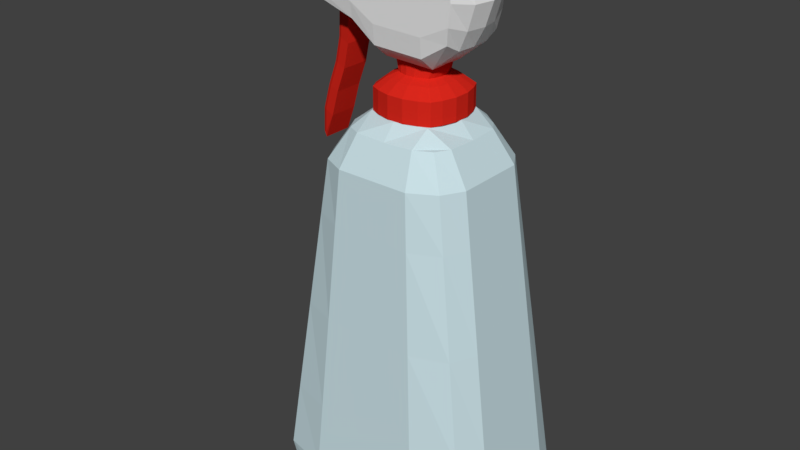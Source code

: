 # Source: spray_bottle.blend  (saved by Blender 2.78.0; exported with 4.5.12 LTS)
import bpy
from mathutils import Matrix  # noqa: F401  (used for matrix-valued properties, if any)

bpy.ops.wm.read_factory_settings(use_empty=True)
scene = bpy.context.scene
scene.name = 'Scene'

# ---- collections
col_collection_1 = bpy.data.collections.new('Collection 1'); scene.collection.children.link(col_collection_1)

# ---- materials (node trees are filled in below, after node groups)
mat_bottle_nozzle = bpy.data.materials.new('bottle_nozzle')
mat_bottle_nozzle.alpha_threshold = 0.0
mat_bottle_nozzle.use_transparent_shadow = False
mat_bottle_nozzle.roughness = 0.5
mat_bottle_head = bpy.data.materials.new('bottle_head')
mat_bottle_head.alpha_threshold = 0.0
mat_bottle_head.use_transparent_shadow = False
mat_bottle_head.diffuse_color = (0.7106, 0.02127, 0.0122, 1.0)
mat_bottle_head.roughness = 0.5
mat_bottle = bpy.data.materials.new('bottle')
mat_bottle.alpha_threshold = 0.0
mat_bottle.use_transparent_shadow = False
mat_bottle.diffuse_color = (0.5859, 0.7425, 0.7874, 1.0)
mat_bottle.roughness = 0.5
mat_bottle.specular_intensity = 0.4205

# ---- material node trees

# ---- world
world_world = bpy.data.worlds.new('World'); scene.world = world_world
world_world.color = (0.05088, 0.05088, 0.05088)
world_world.use_sun_shadow = False
world_world.sun_shadow_jitter_overblur = 0.0
world_world.cycles.sampling_method = 'MANUAL'

# ---- meshes
me_cube_002 = bpy.data.meshes.new('Cube.002')
me_cube_002.from_pydata([(-0.2092, -0.4281, -0.7394), (-0.4661, -0.4281, -6.308), (-0.2092, 0.3663, -0.7394), (-0.4661, 0.3663, -6.308), (-0.2092, 0.2339, -0.7394), (-0.2092, 0.1015, -0.7394), (-0.2092, -0.03094, -0.7394), (-0.2092, -0.1633, -0.7394), (-0.2092, -0.2957, -0.7394), (-0.2103, -0.4281, -1.722), (-0.2103, -0.4281, -2.652), (-0.2529, -0.4281, -3.571), (-0.332, -0.4281, -4.48), (-0.3926, -0.4281, -5.42), (-0.4661, -0.2957, -6.308), (-0.4661, -0.1633, -6.308), (-0.4661, -0.03094, -6.308), (-0.4661, 0.1015, -6.308), (-0.4661, 0.2339, -6.308), (-0.3926, 0.3663, -5.42), (-0.332, 0.3663, -4.48), (-0.2529, 0.3663, -3.571), (-0.2103, 0.3663, -2.652), (-0.2103, 0.3663, -1.722), (-0.2103, -0.2957, -1.722), (-0.2103, -0.1633, -1.722), (-0.2103, -0.03094, -1.722), (-0.2103, 0.1015, -1.722), (-0.2103, 0.2339, -1.722), (-0.2103, -0.2957, -2.652), (-0.2103, -0.1633, -2.652), (-0.2103, -0.03094, -2.652), (-0.2103, 0.1015, -2.652), (-0.2103, 0.2339, -2.652), (-0.2529, -0.2957, -3.571), (-0.2529, -0.1633, -3.571), (-0.2529, -0.03094, -3.571), (-0.2529, 0.1015, -3.571), (-0.2529, 0.2339, -3.571), (-0.332, -0.2957, -4.48), (-0.332, -0.1633, -4.48), (-0.332, -0.03094, -4.48), (-0.332, 0.1015, -4.48), (-0.332, 0.2339, -4.48), (-0.3926, -0.2957, -5.42), (-0.3926, -0.1633, -5.42), (-0.3926, -0.03094, -5.42), (-0.3926, 0.1015, -5.42), (-0.3926, 0.2339, -5.42), (-0.3564, -0.2957, -0.7519), (-0.3192, -0.3514, -0.7239), (-0.4997, -0.3514, -5.324), (-0.5012, -0.3514, -6.211), (-0.5392, 0.2339, -6.211), (-0.5273, 0.3225, -6.211), (-0.3435, 0.3225, -1.625), (-0.3447, 0.3225, -0.7431), (-0.3564, 0.2339, -0.7519), (-0.3564, 0.1015, -0.7519), (-0.3564, -0.03094, -0.7519), (-0.3564, -0.1633, -0.7519), (-0.3174, -0.3514, -1.625), (-0.3174, -0.3514, -2.556), (-0.36, -0.3514, -3.474), (-0.4391, -0.3514, -4.383), (-0.5392, -0.2957, -6.211), (-0.5392, -0.1633, -6.211), (-0.5392, -0.03094, -6.211), (-0.5392, 0.1015, -6.211), (-0.5257, 0.3225, -5.324), (-0.4652, 0.3225, -4.383), (-0.3861, 0.3225, -3.474), (-0.3435, 0.3225, -2.556), (-0.3554, 0.2339, -1.625), (-0.3554, -0.2957, -1.625), (-0.3554, -0.1633, -1.625), (-0.3554, -0.03094, -1.625), (-0.3554, 0.1015, -1.625), (-0.3554, 0.2339, -2.556), (-0.3554, -0.2957, -2.556), (-0.3554, -0.1633, -2.556), (-0.3554, -0.03094, -2.556), (-0.3554, 0.1015, -2.556), (-0.398, 0.2339, -3.474), (-0.398, -0.2957, -3.474), (-0.398, -0.1633, -3.474), (-0.398, -0.03094, -3.474), (-0.398, 0.1015, -3.474), (-0.4771, 0.2339, -4.383), (-0.4771, -0.2957, -4.383), (-0.4771, -0.1633, -4.383), (-0.4771, -0.03094, -4.383), (-0.4771, 0.1015, -4.383), (-0.5376, 0.2339, -5.324), (-0.5376, -0.2957, -5.324), (-0.5376, -0.1633, -5.324), (-0.5376, -0.03094, -5.324), (-0.5376, 0.1015, -5.324), (-1.153, 0.3108, 0.0622), (-0.8469, 0.4492, 0.0622), (-1.153, 0.292, -0.07815), (-0.8469, 0.4211, -0.1481), (-1.153, 0.2383, -0.1995), (-0.8469, 0.3406, -0.3299), (-1.153, 0.1568, -0.2856), (-0.8469, 0.2185, -0.4588), (-1.153, 0.05856, -0.3247), (-0.8469, 0.07133, -0.5174), (-1.153, -0.04312, -0.3115), (-0.8469, -0.081, -0.4976), (-1.153, -0.1345, -0.2478), (-0.8469, -0.2179, -0.4023), (-1.153, -0.2033, -0.1423), (-0.8469, -0.321, -0.2442), (-1.153, -0.2402, -0.009191), (-0.8469, -0.3763, -0.04475), (-1.153, -0.2402, 0.1336), (-0.8469, -0.3763, 0.1692), (-1.153, -0.2033, 0.2667), (-0.8469, -0.321, 0.3686), (-1.153, -0.1345, 0.3722), (-0.8469, -0.2179, 0.5267), (-1.153, -0.04312, 0.4359), (-0.8469, -0.081, 0.622), (-1.153, 0.05856, 0.4491), (-0.8469, 0.07133, 0.6418), (-1.153, 0.1568, 0.41), (-0.8469, 0.2185, 0.5832), (-1.153, 0.2383, 0.3239), (-0.8469, 0.3406, 0.4543), (-1.153, 0.292, 0.2026), (-0.8469, 0.4211, 0.2725), (-1.076, 0.4492, 0.0622), (-1.076, 0.4211, -0.1481), (-1.076, 0.3406, -0.3299), (-1.076, 0.2185, -0.4588), (-1.076, 0.07133, -0.5174), (-1.076, -0.081, -0.4976), (-1.076, -0.2179, -0.4023), (-1.076, -0.321, -0.2442), (-1.076, -0.3763, -0.04475), (-1.076, -0.3763, 0.1692), (-1.076, -0.321, 0.3686), (-1.076, -0.2179, 0.5267), (-1.076, -0.081, 0.622), (-1.076, 0.07133, 0.6418), (-1.076, 0.2185, 0.5832), (-1.076, 0.3406, 0.4543), (-1.076, 0.4211, 0.2725), (-1.153, 0.1076, 0.0622), (-1.153, 0.1026, 0.02446), (-1.153, 0.08813, -0.008175), (-1.153, 0.06622, -0.03131), (-1.153, 0.03982, -0.04182), (-1.153, 0.01248, -0.03827), (-1.153, -0.0121, -0.02116), (-1.153, -0.0306, 0.007209), (-1.153, -0.04051, 0.04301), (-1.153, -0.04051, 0.0814), (-1.153, -0.0306, 0.1172), (-1.153, -0.0121, 0.1456), (-1.153, 0.01248, 0.1627), (-1.153, 0.03982, 0.1662), (-1.153, 0.06622, 0.1557), (-1.153, 0.08813, 0.1326), (-1.153, 0.1026, 0.09994), (-1.068, 0.1076, 0.0622), (-1.068, 0.1026, 0.02446), (-1.068, 0.08813, -0.008175), (-1.068, 0.06622, -0.03131), (-1.068, 0.03982, -0.04182), (-1.068, 0.01248, -0.03827), (-1.068, -0.0121, -0.02116), (-1.068, -0.0306, 0.007209), (-1.068, -0.04051, 0.04301), (-1.068, -0.04051, 0.0814), (-1.068, -0.0306, 0.1172), (-1.068, -0.0121, 0.1456), (-1.068, 0.01248, 0.1627), (-1.068, 0.03982, 0.1662), (-1.068, 0.06622, 0.1557), (-1.068, 0.08813, 0.1326), (-1.068, 0.1026, 0.09994), (-1.0, -0.7654, -0.7478), (-1.0, -0.7246, 0.7161), (-1.0, 0.7396, -0.7744), (-1.0, 0.7333, 0.7372), (1.004, -0.9307, -1.441), (1.01, -0.8811, 0.8768), (1.004, 0.8999, -1.504), (1.008, 0.8922, 0.9014), (-1.0, -0.0002192, -0.8231), (-1.0, -0.8224, -0.0008836), (-1.0, -0.0002192, 0.8213), (-1.0, 0.822, -0.0008836), (0.0, 0.8999, -1.505), (0.0, 0.8922, 0.8977), (1.038, 1.0, -0.09331), (1.026, -1.145e-09, -1.75), (1.058, -2.664e-09, 1.028), (1.038, -1.0, -0.09331), (0.0, -0.9307, -1.443), (0.0, -0.8811, 0.872), (0.0, 0.0, 1.0), (0.0, 0.0, -1.762), (0.0, -1.0, -0.1109), (1.19, -9.335e-09, -0.1562), (0.0, 1.0, -0.1109), (-1.0, 0.0, 0.0), (-1.0, -0.4113, -0.8231), (-1.0, -0.8224, 0.4102), (-1.0, 0.4109, 0.8213), (-1.0, 0.822, -0.412), (-0.5, 0.8999, -0.9408), (0.5, 0.8922, 0.8977), (1.024, 1.0, -0.8438), (1.011, 0.5, -1.757), (1.034, -0.5, 1.016), (1.024, -1.0, -0.8438), (0.5, -0.9307, -2.098), (-0.5, -0.8811, 0.872), (-1.0, 0.4109, -0.8231), (-1.0, -0.8224, -0.412), (-1.0, -0.4113, 0.8213), (-1.0, 0.822, 0.4102), (0.5, 0.8999, -2.183), (-0.5, 0.8922, 0.8977), (1.017, 1.0, 0.5079), (1.011, -0.5, -1.757), (1.034, 0.5, 1.016), (1.017, -1.0, 0.5079), (-0.5, -0.9307, -0.9085), (0.5, -0.8811, 0.872), (0.0, -0.5, 1.0), (0.0, 0.5, 1.0), (0.5, 0.0, 1.0), (-0.5, 0.0, 1.0), (0.0, -0.5, -1.762), (0.0, 0.5, -1.762), (-0.5, 0.0, -1.0), (0.5, 0.0, -2.598), (-0.5, -1.0, 0.0), (0.5, -1.0, -0.4244), (0.0, -1.0, -0.8549), (0.0, -1.0, 0.5), (1.143, -0.5, -0.1838), (1.143, 0.5, -0.1838), (1.121, -5.592e-09, -1.045), (1.136, -6.326e-09, 0.559), (0.5, 1.0, -0.4244), (-0.5, 1.0, 0.0), (0.0, 1.0, -0.8549), (0.0, 1.0, 0.5), (-1.0, 0.5, 0.0), (-1.0, -0.5, 0.0), (-1.0, 0.0, -0.5), (-1.0, 0.0, 0.5), (-1.0, -0.5, 0.5), (-1.0, -0.5, -0.5), (-1.0, 0.5, -0.5), (-0.5, 1.0, 0.5), (-0.5, 1.0, -0.5), (0.5, 1.0, -1.38), (1.093, 0.5, 0.5382), (1.082, 0.5, -1.064), (1.082, -0.5, -1.064), (0.5, -1.0, 0.4533), (0.5, -1.0, -1.38), (-0.5, -1.0, -0.5), (0.5, 0.5, -2.598), (-0.5, 0.5, -1.0), (-0.5, -0.5, -1.0), (-0.5, 0.5, 1.0), (0.5, 0.5, 1.0), (0.5, -0.5, 1.0), (-0.5, -0.5, 1.0), (0.5, -0.5, -2.598), (-0.5, -1.0, 0.5), (1.093, -0.5, 0.5382), (0.5, 1.0, 0.4533), (-1.0, 0.5, 0.5), (-0.8279, 0.8999, -0.9408), (-0.8279, -0.8811, 0.872), (-0.8279, 0.0, -1.0), (-0.8279, -1.0, 0.0), (-0.8279, 0.8922, 0.8977), (-0.8279, -0.9307, -0.9085), (-0.8279, 0.0, 1.0), (-0.8279, 1.0, 0.0), (-0.8279, 1.0, 0.5), (-0.8279, 1.0, -0.5), (-0.8279, -1.0, -0.5), (-0.8279, 0.5, -1.0), (-0.8279, -0.5, -1.0), (-0.8279, 0.5, 1.0), (-0.8279, -0.5, 1.0), (-0.8279, -1.0, 0.5), (0.25, 0.8999, -2.183), (0.25, -0.8811, 0.872), (0.25, 0.0, -2.598), (0.25, -1.0, -0.4244), (0.25, 0.8922, 0.8977), (0.25, -0.9307, -2.098), (0.25, 0.0, 1.0), (0.25, 1.0, -0.4244), (0.25, 1.0, -1.38), (0.25, -1.0, 0.4533), (0.25, -1.0, -1.38), (0.25, 0.5, -2.598), (0.25, 0.5, 1.0), (0.25, -0.5, 1.0), (0.25, -0.5, -2.598), (0.25, 1.0, 0.4533), (0.75, 0.8922, 0.8977), (0.75, -0.9307, -2.098), (0.7692, -8.442e-10, 1.009), (0.7581, 1.0, -0.4207), (0.75, 0.8999, -2.183), (0.75, -0.8811, 0.872), (0.75, 0.0, -2.598), (0.7581, -1.0, -0.4207), (0.75, 1.0, -1.38), (0.7514, -1.0, 0.4539), (0.75, -1.0, -1.38), (0.75, 0.5, -2.598), (0.7567, 0.5, 1.003), (0.7567, -0.5, 1.003), (0.75, -0.5, -2.598), (0.7514, 1.0, 0.4539)], [], [(48, 19, 3, 18), (4, 2, 23, 28), (28, 23, 22, 33), (33, 22, 21, 38), (38, 21, 20, 43), (43, 20, 19, 48), (0, 8, 24, 9), (8, 7, 25, 24), (7, 6, 26, 25), (6, 5, 27, 26), (5, 4, 28, 27), (9, 24, 29, 10), (24, 25, 30, 29), (25, 26, 31, 30), (26, 27, 32, 31), (27, 28, 33, 32), (10, 29, 34, 11), (29, 30, 35, 34), (30, 31, 36, 35), (31, 32, 37, 36), (32, 33, 38, 37), (11, 34, 39, 12), (34, 35, 40, 39), (35, 36, 41, 40), (36, 37, 42, 41), (37, 38, 43, 42), (12, 39, 44, 13), (39, 40, 45, 44), (40, 41, 46, 45), (41, 42, 47, 46), (42, 43, 48, 47), (13, 44, 14, 1), (44, 45, 15, 14), (45, 46, 16, 15), (46, 47, 17, 16), (47, 48, 18, 17), (93, 53, 54, 69), (57, 73, 55, 56), (73, 78, 72, 55), (78, 83, 71, 72), (83, 88, 70, 71), (88, 93, 69, 70), (50, 61, 74, 49), (49, 74, 75, 60), (60, 75, 76, 59), (59, 76, 77, 58), (58, 77, 73, 57), (61, 62, 79, 74), (74, 79, 80, 75), (75, 80, 81, 76), (76, 81, 82, 77), (77, 82, 78, 73), (62, 63, 84, 79), (79, 84, 85, 80), (80, 85, 86, 81), (81, 86, 87, 82), (82, 87, 83, 78), (63, 64, 89, 84), (84, 89, 90, 85), (85, 90, 91, 86), (86, 91, 92, 87), (87, 92, 88, 83), (64, 51, 94, 89), (89, 94, 95, 90), (90, 95, 96, 91), (91, 96, 97, 92), (92, 97, 93, 88), (51, 52, 65, 94), (94, 65, 66, 95), (95, 66, 67, 96), (96, 67, 68, 97), (97, 68, 53, 93), (18, 3, 54, 53), (16, 17, 68, 67), (9, 10, 62, 61), (23, 2, 56, 55), (17, 18, 53, 68), (10, 11, 63, 62), (2, 4, 57, 56), (3, 19, 69, 54), (11, 12, 64, 63), (4, 5, 58, 57), (19, 20, 70, 69), (12, 13, 51, 64), (5, 6, 59, 58), (20, 21, 71, 70), (1, 14, 65, 52), (6, 7, 60, 59), (21, 22, 72, 71), (8, 0, 50, 49), (14, 15, 66, 65), (7, 8, 49, 60), (22, 23, 55, 72), (13, 1, 52, 51), (15, 16, 67, 66), (0, 9, 61, 50), (132, 99, 101, 133), (133, 101, 103, 134), (134, 103, 105, 135), (135, 105, 107, 136), (136, 107, 109, 137), (137, 109, 111, 138), (138, 111, 113, 139), (139, 113, 115, 140), (140, 115, 117, 141), (141, 117, 119, 142), (142, 119, 121, 143), (143, 121, 123, 144), (144, 123, 125, 145), (145, 125, 127, 146), (146, 127, 129, 147), (101, 99, 131, 129, 127, 125, 123, 121, 119, 117, 115, 113, 111, 109, 107, 105, 103), (147, 129, 131, 148), (148, 131, 99, 132), (124, 126, 163, 162), (130, 148, 132, 98), (128, 147, 148, 130), (126, 146, 147, 128), (124, 145, 146, 126), (122, 144, 145, 124), (120, 143, 144, 122), (118, 142, 143, 120), (116, 141, 142, 118), (114, 140, 141, 116), (112, 139, 140, 114), (110, 138, 139, 112), (108, 137, 138, 110), (106, 136, 137, 108), (104, 135, 136, 106), (102, 134, 135, 104), (100, 133, 134, 102), (98, 132, 133, 100), (156, 157, 174, 173), (100, 102, 151, 150), (110, 112, 156, 155), (120, 122, 161, 160), (130, 98, 149, 165), (106, 108, 154, 153), (116, 118, 159, 158), (126, 128, 164, 163), (102, 104, 152, 151), (112, 114, 157, 156), (98, 100, 150, 149), (122, 124, 162, 161), (108, 110, 155, 154), (118, 120, 160, 159), (128, 130, 165, 164), (104, 106, 153, 152), (114, 116, 158, 157), (166, 167, 168, 169, 170, 171, 172, 173, 174, 175, 176, 177, 178, 179, 180, 181, 182), (149, 150, 167, 166), (164, 165, 182, 181), (157, 158, 175, 174), (150, 151, 168, 167), (165, 149, 166, 182), (158, 159, 176, 175), (151, 152, 169, 168), (159, 160, 177, 176), (152, 153, 170, 169), (160, 161, 178, 177), (153, 154, 171, 170), (161, 162, 179, 178), (154, 155, 172, 171), (162, 163, 180, 179), (155, 156, 173, 172), (163, 164, 181, 180), (280, 211, 186, 224), (328, 313, 190, 227), (278, 217, 188, 230), (296, 282, 184, 210), (327, 228, 187, 314), (295, 223, 184, 282), (310, 233, 202, 298), (309, 234, 203, 303), (294, 211, 193, 287), (271, 237, 201, 231), (270, 238, 204, 239), (324, 216, 198, 319), (291, 284, 192, 222), (307, 300, 205, 243), (306, 298, 202, 244), (265, 245, 200, 218), (264, 246, 206, 247), (263, 229, 199, 248), (321, 316, 197, 215), (261, 250, 207, 251), (260, 226, 196, 252), (259, 253, 194, 212), (258, 254, 208, 255), (257, 223, 193, 256), (254, 257, 256, 208), (192, 210, 257, 254), (210, 184, 223, 257), (209, 258, 255, 191), (183, 222, 258, 209), (222, 192, 254, 258), (221, 259, 212, 185), (191, 255, 259, 221), (255, 208, 253, 259), (250, 260, 252, 207), (288, 289, 260, 250), (289, 285, 226, 260), (213, 261, 251, 195), (281, 290, 261, 213), (290, 288, 250, 261), (317, 321, 215, 189), (297, 305, 262, 225), (305, 304, 249, 262), (246, 263, 248, 206), (197, 227, 263, 246), (227, 190, 229, 263), (216, 264, 247, 198), (189, 215, 264, 216), (215, 197, 246, 264), (228, 265, 218, 187), (198, 247, 265, 228), (247, 206, 245, 265), (300, 306, 244, 205), (320, 322, 266, 242), (322, 318, 232, 266), (302, 307, 243, 201), (314, 323, 267, 219), (323, 320, 242, 267), (286, 291, 222, 183), (201, 243, 268, 231), (243, 205, 241, 268), (308, 269, 240, 299), (297, 225, 269, 308), (317, 189, 216, 324), (292, 270, 239, 283), (281, 213, 270, 292), (213, 195, 238, 270), (293, 271, 231, 286), (283, 239, 271, 293), (239, 204, 237, 271), (234, 272, 236, 203), (196, 226, 272, 234), (285, 186, 211, 294), (325, 273, 235, 315), (313, 214, 273, 325), (301, 196, 234, 309), (326, 274, 232, 318), (315, 235, 274, 326), (303, 203, 233, 310), (233, 275, 220, 202), (203, 236, 275, 233), (287, 193, 223, 295), (311, 276, 219, 302), (299, 240, 276, 311), (319, 198, 228, 327), (284, 296, 210, 192), (205, 244, 277, 241), (244, 202, 220, 277), (245, 278, 230, 200), (206, 248, 278, 245), (248, 199, 217, 278), (316, 328, 227, 197), (304, 312, 279, 249), (312, 301, 214, 279), (253, 280, 224, 194), (208, 256, 280, 253), (256, 193, 211, 280), (241, 277, 296, 284), (236, 287, 295, 275), (226, 285, 294, 272), (191, 283, 293, 209), (209, 293, 286, 183), (185, 281, 292, 221), (221, 292, 283, 191), (231, 268, 291, 286), (212, 194, 288, 290), (185, 212, 290, 281), (224, 186, 285, 289), (194, 224, 289, 288), (268, 241, 284, 291), (272, 294, 287, 236), (275, 295, 282, 220), (277, 220, 282, 296), (252, 196, 301, 312), (207, 252, 312, 304), (204, 299, 311, 237), (237, 311, 302, 201), (235, 303, 310, 274), (214, 301, 309, 273), (195, 297, 308, 238), (238, 308, 299, 204), (219, 267, 307, 302), (242, 266, 306, 300), (251, 207, 304, 305), (195, 251, 305, 297), (266, 232, 298, 306), (267, 242, 300, 307), (273, 309, 303, 235), (274, 310, 298, 232), (249, 279, 328, 316), (240, 319, 327, 276), (199, 315, 326, 217), (217, 326, 318, 188), (190, 313, 325, 229), (229, 325, 315, 199), (225, 317, 324, 269), (218, 200, 320, 323), (187, 218, 323, 314), (230, 188, 318, 322), (200, 230, 322, 320), (225, 262, 321, 317), (262, 249, 316, 321), (269, 324, 319, 240), (276, 327, 314, 219), (279, 214, 313, 328)])
me_cube_002.polygons.foreach_set('material_index', [1, 0, 1, 1, 1, 1, 0, 0, 0, 0, 0, 1, 1, 1, 1, 1, 1, 1, 1, 1, 1, 1, 1, 1, 1, 1, 1, 1, 1, 1, 1, 1, 1, 1, 1, 1, 1, 1, 1, 1, 1, 1, 1, 1, 1, 1, 1, 1, 1, 1, 1, 1, 1, 1, 1, 1, 1, 1, 1, 1, 1, 1, 1, 1, 1, 1, 1, 1, 1, 1, 1, 1, 1, 1, 1, 1, 1, 1, 0, 1, 1, 0, 1, 1, 0, 1, 1, 0, 1, 0, 1, 0, 1, 1, 1, 1, 1, 1, 1, 1, 1, 1, 1, 1, 1, 1, 1, 1, 1, 1, 1, 0, 1, 1, 1, 1, 1, 1, 1, 1, 1, 1, 1, 1, 1, 1, 1, 1, 1, 1, 1, 1, 1, 1, 1, 1, 1, 1, 1, 1, 1, 1, 1, 1, 1, 1, 1, 1, 1, 0, 1, 1, 1, 1, 1, 1, 1, 1, 0, 1, 0, 1, 1, 1, 1, 1, 0, 0, 0, 0, 0, 0, 0, 0, 0, 0, 0, 0, 0, 0, 0, 0, 0, 0, 0, 0, 0, 0, 0, 0, 0, 0, 0, 0, 0, 0, 0, 0, 0, 0, 0, 0, 0, 0, 0, 0, 0, 0, 0, 0, 0, 0, 0, 0, 0, 0, 0, 0, 0, 0, 0, 0, 0, 0, 0, 0, 0, 0, 0, 0, 0, 0, 0, 0, 0, 0, 0, 0, 0, 0, 0, 0, 0, 0, 0, 0, 0, 0, 0, 0, 0, 0, 0, 0, 0, 0, 0, 0, 0, 0, 0, 0, 0, 0, 0, 0, 0, 0, 0, 0, 0, 0, 0, 0, 0, 0, 0, 0, 0, 0, 0, 0, 0, 0, 0, 0, 0, 0, 0, 0, 0, 0, 0, 0, 0, 0, 0, 0, 0, 0, 0, 0, 0, 0, 0, 0, 0, 0, 0, 0])
me_cube_002.materials.append(mat_bottle_nozzle)
me_cube_002.materials.append(mat_bottle_head)
me_cube_002.use_remesh_preserve_volume = False
me_cube_002.use_remesh_preserve_attributes = False
me_cube_002.use_mirror_vertex_groups = False
me_cube_002.update()
me_plane = bpy.data.meshes.new('Plane')
me_plane.from_pydata([(-0.8665, -0.8665, 0.0), (0.8665, -0.8665, 0.0), (-0.8665, 0.8665, 0.0), (0.8665, 0.8665, 0.0), (-0.997, 0.5982, 0.0), (-1.104, 0.2208, 0.0), (-1.104, -0.2208, 0.0), (-0.997, -0.5982, 0.0), (-0.5982, -0.997, 0.0), (-0.2208, -1.104, 0.0), (0.2208, -1.104, 0.0), (0.5982, -0.997, 0.0), (0.997, -0.5982, 0.0), (1.104, -0.2208, 0.0), (1.104, 0.2208, 0.0), (0.997, 0.5982, 0.0), (0.5982, 0.997, 0.0), (0.2208, 1.104, 0.0), (-0.2208, 1.104, 0.0), (-0.5982, 0.997, 0.0), (-0.6017, -0.6017, 0.0), (-0.6017, -0.2006, 0.0), (-0.6017, 0.2006, 0.0), (-0.6017, 0.6017, 0.0), (-0.2006, -0.6017, 0.0), (-0.2006, -0.2006, 0.0), (-0.2006, 0.2006, 0.0), (-0.2006, 0.6017, 0.0), (0.2006, -0.6017, 0.0), (0.2006, -0.2006, 0.0), (0.2006, 0.2006, 0.0), (0.2006, 0.6017, 0.0), (0.6017, -0.6017, 0.0), (0.6017, -0.2006, 0.0), (0.6017, 0.2006, 0.0), (0.6017, 0.6017, 0.0), (-0.9943, -0.5966, 0.601), (-0.8641, -0.8641, 0.601), (0.5966, -0.9943, 0.601), (0.8641, -0.8641, 0.601), (0.9943, 0.5966, 0.601), (0.8641, 0.8641, 0.601), (-0.5966, 0.9943, 0.601), (-0.8641, 0.8641, 0.601), (-0.9943, 0.5966, 0.601), (-1.101, 0.2202, 0.601), (-1.101, -0.2202, 0.601), (-0.5966, -0.9943, 0.601), (-0.2202, -1.101, 0.601), (0.2202, -1.101, 0.601), (0.9943, -0.5966, 0.601), (1.101, -0.2202, 0.601), (1.101, 0.2202, 0.601), (0.5966, 0.9943, 0.601), (0.2202, 1.101, 0.601), (-0.2202, 1.101, 0.601), (0.5557, -0.1111, 0.9494), (0.5019, -0.3012, 0.9494), (0.1111, -0.5557, 0.9494), (-0.1111, -0.5557, 0.9494), (-0.3012, -0.5019, 0.9494), (-0.5557, -0.1111, 0.9494), (-0.5557, 0.1111, 0.9494), (-0.5019, 0.3012, 0.9494), (-0.4362, 0.4362, 0.9494), (-0.3012, 0.5019, 0.9494), (0.4362, 0.4362, 0.9494), (0.5019, 0.3012, 0.9494), (0.4362, -0.4362, 0.9494), (0.3012, -0.5019, 0.9494), (-0.4362, -0.4362, 0.9494), (-0.5019, -0.3012, 0.9494), (-0.7251, -0.435, 0.8389), (-0.6302, -0.6302, 0.8389), (0.435, -0.7251, 0.8389), (0.6302, -0.6302, 0.8389), (0.7251, 0.435, 0.8389), (0.6302, 0.6302, 0.8389), (-0.435, 0.7251, 0.8389), (-0.6302, 0.6302, 0.8389), (-0.7251, 0.435, 0.8389), (-0.8028, 0.1606, 0.8389), (-0.8028, -0.1606, 0.8389), (-0.435, -0.7251, 0.8389), (-0.1606, -0.8028, 0.8389), (0.1606, -0.8028, 0.8389), (0.7251, -0.435, 0.8389), (0.8028, -0.1606, 0.8389), (0.8028, 0.1606, 0.8389), (0.435, 0.7251, 0.8389), (0.1606, 0.8028, 0.8389), (-0.1606, 0.8028, 0.8389), (0.5557, 0.1111, 0.9494), (0.3012, 0.5019, 0.9494), (0.1111, 0.5557, 0.9494), (-0.1111, 0.5557, 0.9494), (-0.7, -0.1029, 1.304), (-0.5495, -0.4041, 1.304), (-0.3794, -0.4649, 1.304), (-0.14, -0.5147, 1.304), (0.3794, -0.4649, 1.304), (0.14, -0.5147, 1.304), (0.5495, -0.4041, 1.304), (0.6323, -0.279, 1.304), (0.7, -0.1029, 1.304), (0.6323, 0.279, 1.304), (0.7, 0.1029, 1.304), (0.5495, 0.4041, 1.304), (0.3794, 0.4649, 1.304), (0.14, 0.5147, 1.304), (-0.3794, 0.4649, 1.304), (-0.14, 0.5147, 1.304), (-0.14, 0.5147, 1.304), (-0.3794, 0.4649, 1.304), (0.14, 0.5147, 1.304), (0.3794, 0.4649, 1.304), (0.5495, 0.4041, 1.304), (0.7, 0.1029, 1.304), (0.6323, 0.279, 1.304), (0.7, -0.1029, 1.304), (0.6323, -0.279, 1.304), (0.5495, -0.4041, 1.304), (0.14, -0.5147, 1.304), (0.3794, -0.4649, 1.304), (-0.14, -0.5147, 1.304), (-0.3794, -0.4649, 1.304), (-0.5495, -0.4041, 1.304), (-0.7, -0.1029, 1.304), (-0.6323, -0.279, 1.304), (-0.7, 0.1029, 1.304), (-0.6323, 0.279, 1.304), (-0.5495, 0.4041, 1.304), (-0.6323, -0.279, 1.304), (-0.7, 0.1029, 1.304), (-0.6323, 0.279, 1.304), (-0.5495, 0.4041, 1.304), (-0.3816, 0.2806, 1.304), (-0.3816, -0.2806, 1.304), (-0.3816, -0.09352, 1.304), (-0.3816, 0.09352, 1.304), (-0.1272, 0.2806, 1.304), (-0.1272, -0.2806, 1.304), (-0.1272, -0.09352, 1.304), (-0.1272, 0.09352, 1.304), (0.1272, 0.2806, 1.304), (0.1272, -0.2806, 1.304), (0.1272, -0.09352, 1.304), (0.1272, 0.09352, 1.304), (0.3816, 0.2806, 1.304), (0.3816, -0.2806, 1.304), (0.3816, -0.09352, 1.304), (0.3816, 0.09352, 1.304), (1.101, -0.2202, 0.1503), (0.9943, -0.5966, 0.1503), (-1.101, -0.2202, 0.1503), (-1.101, 0.2202, 0.1503), (1.101, 0.2202, 0.1503), (-0.9943, -0.5966, 0.1503), (-0.8641, -0.8641, 0.1503), (0.9943, 0.5966, 0.1503), (-0.5966, -0.9943, 0.1503), (0.8641, -0.8641, 0.1503), (0.5966, -0.9943, 0.1503), (0.5966, 0.9943, 0.1503), (0.8641, 0.8641, 0.1503), (-0.2202, -1.101, 0.1503), (0.2202, 1.101, 0.1503), (0.2202, -1.101, 0.1503), (-0.8641, 0.8641, 0.1503), (-0.5966, 0.9943, 0.1503), (-0.2202, 1.101, 0.1503), (-0.9943, 0.5966, 0.1503)], [], [(35, 16, 3, 15), (4, 2, 19, 23), (23, 19, 18, 27), (27, 18, 17, 31), (31, 17, 16, 35), (0, 7, 20, 8), (7, 6, 21, 20), (6, 5, 22, 21), (5, 4, 23, 22), (8, 20, 24, 9), (20, 21, 25, 24), (21, 22, 26, 25), (22, 23, 27, 26), (9, 24, 28, 10), (24, 25, 29, 28), (25, 26, 30, 29), (26, 27, 31, 30), (10, 28, 32, 11), (28, 29, 33, 32), (29, 30, 34, 33), (30, 31, 35, 34), (11, 32, 12, 1), (32, 33, 13, 12), (33, 34, 14, 13), (34, 35, 15, 14), (148, 105, 107, 108), (134, 136, 110, 135), (136, 140, 111, 110), (140, 144, 109, 111), (144, 148, 108, 109), (39, 50, 86, 75), (55, 42, 78, 91), (43, 44, 80, 79), (49, 38, 74, 85), (54, 55, 91, 90), (42, 43, 79, 78), (48, 49, 85, 84), (53, 54, 90, 89), (40, 41, 77, 76), (47, 48, 84, 83), (41, 53, 89, 77), (38, 39, 75, 74), (37, 47, 83, 73), (52, 40, 76, 88), (36, 37, 73, 72), (46, 36, 72, 82), (51, 52, 88, 87), (45, 46, 82, 81), (50, 51, 87, 86), (44, 45, 81, 80), (153, 152, 51, 50), (155, 154, 46, 45), (152, 156, 52, 51), (154, 157, 36, 46), (157, 158, 37, 36), (156, 159, 40, 52), (158, 160, 47, 37), (162, 161, 39, 38), (164, 163, 53, 41), (160, 165, 48, 47), (159, 164, 41, 40), (163, 166, 54, 53), (165, 167, 49, 48), (169, 168, 43, 42), (166, 170, 55, 54), (167, 162, 38, 49), (168, 171, 44, 43), (170, 169, 42, 55), (161, 153, 50, 39), (171, 155, 45, 44), (81, 82, 61, 62), (86, 87, 56, 57), (80, 81, 62, 63), (75, 86, 57, 68), (91, 78, 65, 95), (79, 80, 63, 64), (85, 74, 69, 58), (90, 91, 95, 94), (78, 79, 64, 65), (84, 85, 58, 59), (89, 90, 94, 93), (76, 77, 66, 67), (83, 84, 59, 60), (77, 89, 93, 66), (74, 75, 68, 69), (73, 83, 60, 70), (88, 76, 67, 92), (72, 73, 70, 71), (82, 72, 71, 61), (87, 88, 92, 56), (63, 62, 129, 130), (57, 56, 119, 120), (62, 61, 127, 129), (56, 92, 117, 119), (61, 71, 128, 127), (71, 70, 126, 128), (92, 67, 118, 117), (70, 60, 125, 126), (69, 68, 121, 123), (66, 93, 115, 116), (60, 59, 124, 125), (67, 66, 116, 118), (93, 94, 114, 115), (59, 58, 122, 124), (65, 64, 131, 113), (94, 95, 112, 114), (58, 69, 123, 122), (64, 63, 130, 131), (95, 65, 113, 112), (68, 57, 120, 121), (112, 113, 110, 111), (121, 120, 103, 102), (130, 129, 133, 134), (120, 119, 104, 103), (129, 127, 96, 133), (119, 117, 106, 104), (127, 128, 132, 96), (128, 126, 97, 132), (117, 118, 105, 106), (126, 125, 98, 97), (123, 121, 102, 100), (116, 115, 108, 107), (125, 124, 99, 98), (118, 116, 107, 105), (115, 114, 109, 108), (124, 122, 101, 99), (113, 131, 135, 110), (114, 112, 111, 109), (122, 123, 100, 101), (131, 130, 134, 135), (97, 98, 137, 132), (132, 137, 138, 96), (96, 138, 139, 133), (133, 139, 136, 134), (98, 99, 141, 137), (137, 141, 142, 138), (138, 142, 143, 139), (139, 143, 140, 136), (99, 101, 145, 141), (141, 145, 146, 142), (142, 146, 147, 143), (143, 147, 144, 140), (101, 100, 149, 145), (145, 149, 150, 146), (146, 150, 151, 147), (147, 151, 148, 144), (100, 102, 103, 149), (149, 103, 104, 150), (150, 104, 106, 151), (151, 106, 105, 148), (4, 5, 155, 171), (1, 12, 153, 161), (18, 19, 169, 170), (2, 4, 171, 168), (10, 11, 162, 167), (17, 18, 170, 166), (19, 2, 168, 169), (9, 10, 167, 165), (16, 17, 166, 163), (15, 3, 164, 159), (8, 9, 165, 160), (3, 16, 163, 164), (11, 1, 161, 162), (0, 8, 160, 158), (14, 15, 159, 156), (7, 0, 158, 157), (6, 7, 157, 154), (13, 14, 156, 152), (5, 6, 154, 155), (12, 13, 152, 153)])
me_plane.materials.append(mat_bottle_head)
me_plane.use_remesh_preserve_volume = False
me_plane.use_remesh_preserve_attributes = False
me_plane.use_mirror_vertex_groups = False
me_plane.update()
me_cube = bpy.data.meshes.new('Cube')
me_cube.from_pydata([(1.49, 0.9543, -1.0), (1.499, -1.037, -1.0), (-1.481, -1.081, -1.0), (-1.551, 0.9912, -1.0), (0.6697, 0.6153, 4.593), (0.6763, -0.641, 4.596), (-0.6566, -0.6782, 4.599), (-0.714, 0.6498, 4.602), (1.672, 0.6634, -1.0), (1.672, -1.192e-07, -1.0), (1.672, -0.6634, -1.0), (0.8989, 1.191, -1.0), (3.576e-07, 1.191, -1.0), (-0.8989, 1.191, -1.0), (1.417, 1.009, 0.4521), (1.218, 0.9268, 1.904), (1.018, 0.8451, 3.356), (0.8989, -1.245, -1.0), (-1.192e-07, -1.245, -1.0), (-0.8989, -1.245, -1.0), (1.426, -1.038, 0.4521), (1.226, -0.956, 1.904), (1.027, -0.8743, 3.356), (-1.678, -0.6634, -1.0), (-1.678, 4.172e-07, -1.0), (-1.678, 0.6634, -1.0), (-1.402, -1.082, 0.4521), (-1.202, -1.0, 1.904), (-1.003, -0.9183, 3.356), (-1.471, 1.045, 0.4521), (-1.272, 0.9637, 1.904), (-1.072, 0.882, 3.356), (0.7936, 0.4371, 4.598), (0.802, -4.324e-07, 4.582), (0.7933, -0.4447, 4.597), (0.4355, 0.7866, 4.606), (1.737e-07, 0.7931, 4.59), (-0.4508, 0.7859, 4.602), (0.4433, -0.786, 4.604), (-4.658e-07, -0.7931, 4.59), (-0.4511, -0.7857, 4.603), (-0.7934, -0.4451, 4.596), (-0.802, 1.624e-07, 4.582), (-0.7937, 0.4593, 4.593), (0.5997, 1.082, 3.356), (2.384e-07, 1.082, 3.356), (-0.5997, 1.082, 3.356), (0.6995, 1.163, 1.904), (2.98e-07, 1.163, 1.904), (-0.6995, 1.163, 1.904), (0.7992, 1.245, 0.4521), (3.576e-07, 1.245, 0.4521), (-0.7992, 1.245, 0.4521), (-1.598, -0.6226, 0.4521), (-1.598, 3.576e-07, 0.4521), (-1.598, 0.6226, 0.4521), (-1.399, -0.5817, 1.904), (-1.399, 2.384e-07, 1.904), (-1.399, 0.5817, 1.904), (-1.199, -0.5409, 3.356), (-1.199, 2.384e-07, 3.356), (-1.199, 0.5409, 3.356), (0.7992, -1.245, 0.4521), (-2.98e-07, -1.245, 0.4521), (-0.7992, -1.245, 0.4521), (0.6995, -1.163, 1.904), (-3.576e-07, -1.163, 1.904), (-0.6995, -1.163, 1.904), (0.5997, -1.082, 3.356), (-4.172e-07, -1.082, 3.356), (-0.5997, -1.082, 3.356), (1.598, 0.6226, 0.4521), (1.598, -1.788e-07, 0.4521), (1.598, -0.6226, 0.4521), (1.399, 0.5817, 1.904), (1.399, -3.576e-07, 1.904), (1.399, -0.5817, 1.904), (1.199, 0.5409, 3.356), (1.199, -4.172e-07, 3.356), (1.199, -0.5409, 3.356), (0.4744, 0.4875, 4.809), (0.5998, -4.604e-07, 4.809), (0.4576, -0.495, 4.809), (8.404e-08, 0.5988, 4.809), (-1.484e-07, -2.106e-07, 4.809), (-3.807e-07, -0.5988, 4.809), (-0.4639, 0.4882, 4.809), (-0.5998, 3.926e-08, 4.809), (-0.4842, -0.4548, 4.809), (0.8989, 0.6634, -1.0), (2.384e-07, 0.6634, -1.0), (-0.8989, 0.6634, -1.0), (0.8989, 1.49e-08, -1.0), (5.96e-08, 1.49e-07, -1.0), (-0.8989, 2.831e-07, -1.0), (0.8989, -0.6634, -1.0), (0.0, -0.6634, -1.0), (-0.8989, -0.6634, -1.0), (1.56, 1.067, -0.5905), (1.569, -1.096, -0.5905), (-1.545, -1.14, -0.5905), (-1.614, 1.104, -0.5905), (0.8708, 1.304, -0.5905), (3.576e-07, 1.304, -0.5905), (-0.8708, 1.304, -0.5905), (-1.742, -0.6519, -0.5905), (-1.742, 4.004e-07, -0.5905), (-1.742, 0.6519, -0.5905), (0.8708, -1.304, -0.5905), (-1.696e-07, -1.304, -0.5905), (-0.8708, -1.304, -0.5905), (1.742, 0.6519, -0.5905), (1.742, -1.36e-07, -0.5905), (1.742, -0.6519, -0.5905), (0.9089, 0.8004, 4.151), (0.9176, -0.8296, 4.151), (-0.8939, -0.8736, 4.151), (-0.9632, 0.8373, 4.151), (0.5452, 1.037, 4.151), (2.384e-07, 1.037, 4.151), (-0.5452, 1.037, 4.151), (-1.09, -0.5185, 4.151), (-1.09, 2.221e-07, 4.151), (-1.09, 0.5185, 4.151), (0.5452, -1.037, 4.151), (-4.824e-07, -1.037, 4.151), (-0.5452, -1.037, 4.151), (1.09, 0.5185, 4.151), (1.09, -4.824e-07, 4.151), (1.09, -0.5185, 4.151)], [], [(97, 19, 2, 23), (88, 41, 6, 40), (129, 34, 5, 115), (126, 40, 6, 116), (123, 43, 7, 117), (104, 13, 3, 101), (120, 46, 31, 117), (46, 49, 30, 31), (49, 52, 29, 30), (114, 16, 44, 118), (118, 44, 45, 119), (119, 45, 46, 120), (16, 15, 47, 44), (44, 47, 48, 45), (45, 48, 49, 46), (15, 14, 50, 47), (47, 50, 51, 48), (48, 51, 52, 49), (98, 0, 11, 102), (102, 11, 12, 103), (103, 12, 13, 104), (107, 55, 29, 101), (55, 58, 30, 29), (58, 61, 31, 30), (100, 26, 53, 105), (105, 53, 54, 106), (106, 54, 55, 107), (26, 27, 56, 53), (53, 56, 57, 54), (54, 57, 58, 55), (27, 28, 59, 56), (56, 59, 60, 57), (57, 60, 61, 58), (116, 6, 41, 121), (121, 41, 42, 122), (122, 42, 43, 123), (110, 64, 26, 100), (64, 67, 27, 26), (67, 70, 28, 27), (99, 20, 62, 108), (108, 62, 63, 109), (109, 63, 64, 110), (20, 21, 65, 62), (62, 65, 66, 63), (63, 66, 67, 64), (21, 22, 68, 65), (65, 68, 69, 66), (66, 69, 70, 67), (115, 5, 38, 124), (124, 38, 39, 125), (125, 39, 40, 126), (113, 73, 20, 99), (73, 76, 21, 20), (76, 79, 22, 21), (98, 14, 71, 111), (111, 71, 72, 112), (112, 72, 73, 113), (14, 15, 74, 71), (71, 74, 75, 72), (72, 75, 76, 73), (15, 16, 77, 74), (74, 77, 78, 75), (75, 78, 79, 76), (114, 4, 32, 127), (127, 32, 33, 128), (128, 33, 34, 129), (34, 82, 38, 5), (82, 85, 39, 38), (85, 88, 40, 39), (4, 35, 80, 32), (32, 80, 81, 33), (33, 81, 82, 34), (35, 36, 83, 80), (80, 83, 84, 81), (81, 84, 85, 82), (36, 37, 86, 83), (83, 86, 87, 84), (84, 87, 88, 85), (37, 7, 43, 86), (86, 43, 42, 87), (87, 42, 41, 88), (13, 91, 25, 3), (91, 94, 24, 25), (94, 97, 23, 24), (0, 8, 89, 11), (11, 89, 90, 12), (12, 90, 91, 13), (8, 9, 92, 89), (89, 92, 93, 90), (90, 93, 94, 91), (9, 10, 95, 92), (92, 95, 96, 93), (93, 96, 97, 94), (10, 1, 17, 95), (95, 17, 18, 96), (96, 18, 19, 97), (9, 112, 113, 10), (8, 111, 112, 9), (0, 98, 111, 8), (10, 113, 99, 1), (18, 109, 110, 19), (17, 108, 109, 18), (1, 99, 108, 17), (19, 110, 100, 2), (24, 106, 107, 25), (23, 105, 106, 24), (2, 100, 105, 23), (25, 107, 101, 3), (51, 103, 104, 52), (50, 102, 103, 51), (14, 98, 102, 50), (52, 104, 101, 29), (78, 128, 129, 79), (77, 127, 128, 78), (16, 114, 127, 77), (69, 125, 126, 70), (68, 124, 125, 69), (22, 115, 124, 68), (60, 122, 123, 61), (59, 121, 122, 60), (28, 116, 121, 59), (36, 119, 120, 37), (35, 118, 119, 36), (4, 114, 118, 35), (37, 120, 117, 7), (61, 123, 117, 31), (70, 126, 116, 28), (79, 129, 115, 22)])
me_cube.materials.append(mat_bottle)
me_cube.use_remesh_preserve_volume = False
me_cube.use_remesh_preserve_attributes = False
me_cube.use_mirror_vertex_groups = False
me_cube.update()

# ---- objects
ob_cube_001 = bpy.data.objects.new('Cube.001', me_cube_002)
ob_plane = bpy.data.objects.new('Plane', me_plane)
ob_bottle = bpy.data.objects.new('bottle', me_cube)

# ---- transforms, parenting, visibility, modifiers, constraints
ob_cube_001.location = (-0.7324, 0.00303, 8.051)
ob_cube_001.rotation_euler = (8.519e-11, 0.0356, 4.785e-09)
ob_cube_001.scale = (1.487, 0.5471, 0.3913)
ob_cube_001.lineart.crease_threshold = 0.0
ob_plane.location = (0.005537, 0.0124, 6.327)
ob_plane.scale = (0.5422, 0.5422, 0.5422)
ob_plane.lineart.crease_threshold = 0.0
ob_bottle.location = (0.0, 0.0, 1.518)
ob_bottle.lock_rotations_4d = False
ob_bottle.empty_display_type = 'ARROWS'
ob_bottle.lineart.crease_threshold = 0.0

# ---- collection membership
col_collection_1.objects.link(ob_cube_001)
col_collection_1.objects.link(ob_plane)
col_collection_1.objects.link(ob_bottle)

# ---- scene / render settings (as saved in the file)
scene.frame_start = 1; scene.frame_end = 250; scene.frame_set(1)
scene.render.engine = 'BLENDER_EEVEE_NEXT'
scene.render.resolution_percentage = 50
scene.render.dither_intensity = 0.0
scene.cycles.use_denoising = False
scene.cycles.samples = 128
scene.cycles.sampling_pattern = 'TABULATED_SOBOL'
scene.cycles.light_sampling_threshold = 0.0
scene.cycles.use_adaptive_sampling = False
scene.cycles.use_light_tree = False
scene.cycles.blur_glossy = 0.0
scene.cycles.sample_clamp_indirect = 0.0
scene.view_settings.view_transform = 'Standard'
bpy.context.view_layer.update()

# ---- added for rendering (the .blend has no active camera and no usable light): camera, sun
cam_auto = bpy.data.cameras.new('AutoCamera')
cam_auto.lens = 50.0
cam_auto.sensor_width = 36.0
cam_auto.clip_end = 1000.0
ob_auto_camera = bpy.data.objects.new('AutoCamera', cam_auto)
scene.collection.objects.link(ob_auto_camera)
ob_auto_camera.location = (8.33265, -10.4748, 11.4989)
ob_auto_camera.rotation_euler = (1.09748, -7.21219e-08, 0.694738)
scene.camera = ob_auto_camera
light_auto_sun = bpy.data.lights.new('AutoSun', 'SUN')
light_auto_sun.energy = 3.0
light_auto_sun.angle = 0.0523599
ob_auto_sun = bpy.data.objects.new('AutoSun', light_auto_sun)
scene.collection.objects.link(ob_auto_sun)
ob_auto_sun.rotation_euler = (0.872665, 0.174533, 0.523599)
bpy.context.view_layer.update()
